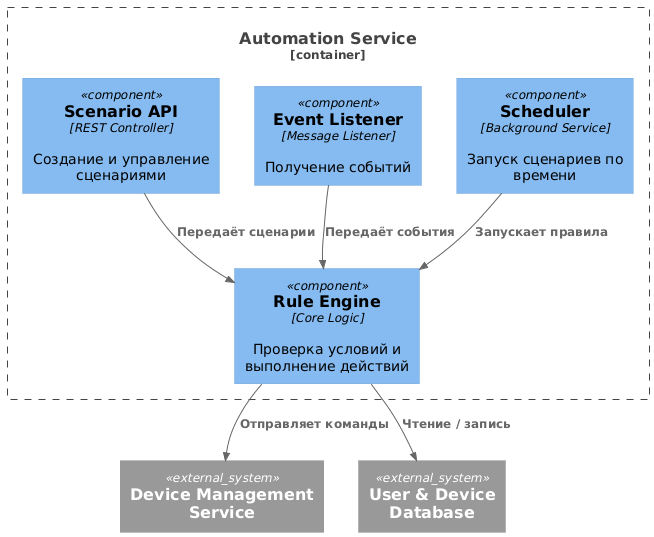

The diagram above was rendered by PlantUML. Its source (embedded in the PNG):
@startuml
!include https://raw.githubusercontent.com/plantuml-stdlib/C4-PlantUML/master/C4_Component.puml

Container_Boundary(automationService, "Automation Service") {

    Component(scenarioApi, "Scenario API", "REST Controller", "Создание и управление сценариями")
    Component(ruleEngine, "Rule Engine", "Core Logic", "Проверка условий и выполнение действий")
    Component(eventListener, "Event Listener", "Message Listener", "Получение событий")
    Component(scheduler, "Scheduler", "Background Service", "Запуск сценариев по времени")
}

System_Ext(deviceService, "Device Management Service")
System_Ext(database, "User & Device Database")

Rel(scenarioApi, ruleEngine, "Передаёт сценарии")
Rel(eventListener, ruleEngine, "Передаёт события")
Rel(scheduler, ruleEngine, "Запускает правила")

Rel(ruleEngine, deviceService, "Отправляет команды")
Rel(ruleEngine, database, "Чтение / запись")
@enduml